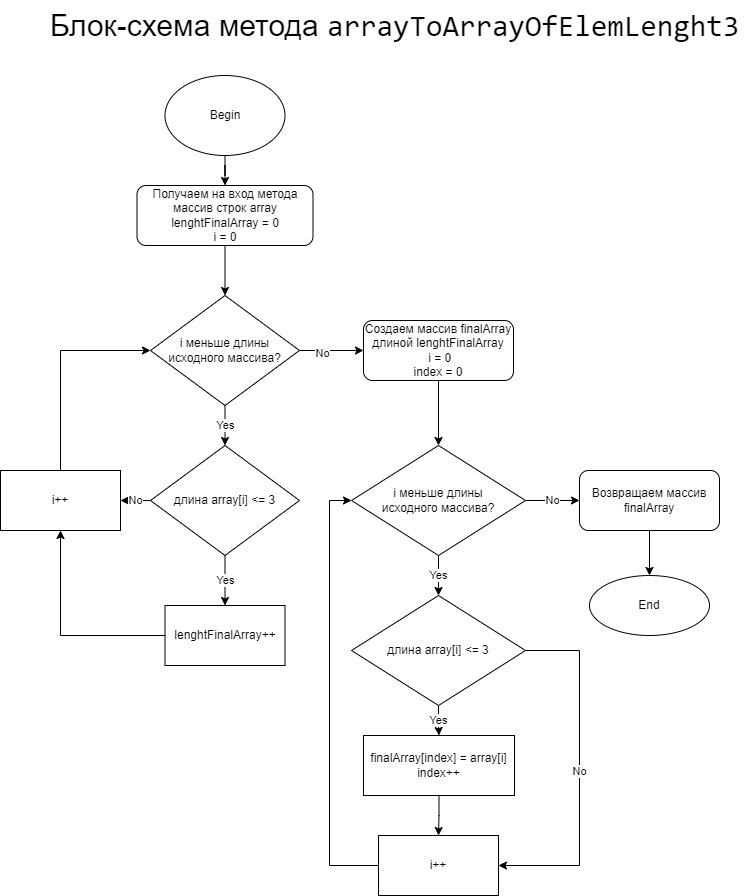

The diagram above was exported from draw.io. Its source (the exported page's mxGraphModel, read from the mxfile embedded in the PNG):
<mxGraphModel dx="1490" dy="975" grid="1" gridSize="10" guides="1" tooltips="1" connect="1" arrows="1" fold="1" page="1" pageScale="1" pageWidth="827" pageHeight="1169" math="0" shadow="0">
  <root>
    <mxCell id="WIyWlLk6GJQsqaUBKTNV-0" />
    <mxCell id="WIyWlLk6GJQsqaUBKTNV-1" parent="WIyWlLk6GJQsqaUBKTNV-0" />
    <mxCell id="IhE9WHVRxgcxgIRl5Unc-3" style="edgeStyle=orthogonalEdgeStyle;rounded=0;orthogonalLoop=1;jettySize=auto;html=1;" edge="1" parent="WIyWlLk6GJQsqaUBKTNV-1" source="IhE9WHVRxgcxgIRl5Unc-0" target="IhE9WHVRxgcxgIRl5Unc-2">
      <mxGeometry relative="1" as="geometry" />
    </mxCell>
    <mxCell id="IhE9WHVRxgcxgIRl5Unc-0" value="Begin" style="ellipse;whiteSpace=wrap;html=1;" vertex="1" parent="WIyWlLk6GJQsqaUBKTNV-1">
      <mxGeometry x="205.5" y="100" width="120" height="80" as="geometry" />
    </mxCell>
    <mxCell id="IhE9WHVRxgcxgIRl5Unc-13" style="edgeStyle=orthogonalEdgeStyle;rounded=0;orthogonalLoop=1;jettySize=auto;html=1;exitX=0.5;exitY=1;exitDx=0;exitDy=0;entryX=0.5;entryY=0;entryDx=0;entryDy=0;" edge="1" parent="WIyWlLk6GJQsqaUBKTNV-1" source="IhE9WHVRxgcxgIRl5Unc-2" target="IhE9WHVRxgcxgIRl5Unc-4">
      <mxGeometry relative="1" as="geometry" />
    </mxCell>
    <mxCell id="IhE9WHVRxgcxgIRl5Unc-2" value="Получаем на вход метода массив строк array&lt;br&gt;lenghtFinalArray = 0&lt;br&gt;i = 0" style="rounded=1;whiteSpace=wrap;html=1;" vertex="1" parent="WIyWlLk6GJQsqaUBKTNV-1">
      <mxGeometry x="177.5" y="210" width="176" height="60" as="geometry" />
    </mxCell>
    <mxCell id="IhE9WHVRxgcxgIRl5Unc-6" value="Yes" style="edgeStyle=orthogonalEdgeStyle;rounded=0;orthogonalLoop=1;jettySize=auto;html=1;entryX=0.5;entryY=0;entryDx=0;entryDy=0;exitX=0.5;exitY=1;exitDx=0;exitDy=0;" edge="1" parent="WIyWlLk6GJQsqaUBKTNV-1" source="IhE9WHVRxgcxgIRl5Unc-4" target="IhE9WHVRxgcxgIRl5Unc-5">
      <mxGeometry relative="1" as="geometry">
        <Array as="points">
          <mxPoint x="266" y="450" />
          <mxPoint x="266" y="450" />
        </Array>
      </mxGeometry>
    </mxCell>
    <mxCell id="IhE9WHVRxgcxgIRl5Unc-15" style="edgeStyle=orthogonalEdgeStyle;rounded=0;orthogonalLoop=1;jettySize=auto;html=1;" edge="1" parent="WIyWlLk6GJQsqaUBKTNV-1" source="IhE9WHVRxgcxgIRl5Unc-4" target="IhE9WHVRxgcxgIRl5Unc-14">
      <mxGeometry relative="1" as="geometry" />
    </mxCell>
    <mxCell id="IhE9WHVRxgcxgIRl5Unc-19" value="No" style="edgeLabel;html=1;align=center;verticalAlign=middle;resizable=0;points=[];" vertex="1" connectable="0" parent="IhE9WHVRxgcxgIRl5Unc-15">
      <mxGeometry x="-0.3452" y="-2" relative="1" as="geometry">
        <mxPoint as="offset" />
      </mxGeometry>
    </mxCell>
    <mxCell id="IhE9WHVRxgcxgIRl5Unc-4" value="i меньше длины&lt;br&gt;исходного массива?" style="rhombus;whiteSpace=wrap;html=1;" vertex="1" parent="WIyWlLk6GJQsqaUBKTNV-1">
      <mxGeometry x="191" y="320" width="149" height="110" as="geometry" />
    </mxCell>
    <mxCell id="IhE9WHVRxgcxgIRl5Unc-8" value="Yes" style="edgeStyle=orthogonalEdgeStyle;rounded=0;orthogonalLoop=1;jettySize=auto;html=1;exitX=0.5;exitY=1;exitDx=0;exitDy=0;entryX=0.5;entryY=0;entryDx=0;entryDy=0;" edge="1" parent="WIyWlLk6GJQsqaUBKTNV-1" source="IhE9WHVRxgcxgIRl5Unc-5" target="IhE9WHVRxgcxgIRl5Unc-7">
      <mxGeometry relative="1" as="geometry" />
    </mxCell>
    <mxCell id="IhE9WHVRxgcxgIRl5Unc-12" value="No" style="edgeStyle=orthogonalEdgeStyle;rounded=0;orthogonalLoop=1;jettySize=auto;html=1;" edge="1" parent="WIyWlLk6GJQsqaUBKTNV-1" source="IhE9WHVRxgcxgIRl5Unc-5" target="IhE9WHVRxgcxgIRl5Unc-9">
      <mxGeometry relative="1" as="geometry" />
    </mxCell>
    <mxCell id="IhE9WHVRxgcxgIRl5Unc-5" value="длина array[i] &amp;lt;= 3" style="rhombus;whiteSpace=wrap;html=1;" vertex="1" parent="WIyWlLk6GJQsqaUBKTNV-1">
      <mxGeometry x="191" y="470" width="149" height="110" as="geometry" />
    </mxCell>
    <mxCell id="IhE9WHVRxgcxgIRl5Unc-10" style="edgeStyle=orthogonalEdgeStyle;rounded=0;orthogonalLoop=1;jettySize=auto;html=1;" edge="1" parent="WIyWlLk6GJQsqaUBKTNV-1" source="IhE9WHVRxgcxgIRl5Unc-7" target="IhE9WHVRxgcxgIRl5Unc-9">
      <mxGeometry relative="1" as="geometry" />
    </mxCell>
    <mxCell id="IhE9WHVRxgcxgIRl5Unc-7" value="lenghtFinalArray++" style="rounded=0;whiteSpace=wrap;html=1;" vertex="1" parent="WIyWlLk6GJQsqaUBKTNV-1">
      <mxGeometry x="205.5" y="630" width="120" height="60" as="geometry" />
    </mxCell>
    <mxCell id="IhE9WHVRxgcxgIRl5Unc-11" style="edgeStyle=orthogonalEdgeStyle;rounded=0;orthogonalLoop=1;jettySize=auto;html=1;exitX=0.5;exitY=0;exitDx=0;exitDy=0;entryX=0;entryY=0.5;entryDx=0;entryDy=0;" edge="1" parent="WIyWlLk6GJQsqaUBKTNV-1" source="IhE9WHVRxgcxgIRl5Unc-9" target="IhE9WHVRxgcxgIRl5Unc-4">
      <mxGeometry relative="1" as="geometry" />
    </mxCell>
    <mxCell id="IhE9WHVRxgcxgIRl5Unc-9" value="i++" style="rounded=0;whiteSpace=wrap;html=1;" vertex="1" parent="WIyWlLk6GJQsqaUBKTNV-1">
      <mxGeometry x="41" y="495" width="120" height="60" as="geometry" />
    </mxCell>
    <mxCell id="IhE9WHVRxgcxgIRl5Unc-17" value="" style="edgeStyle=orthogonalEdgeStyle;rounded=0;orthogonalLoop=1;jettySize=auto;html=1;entryX=0.5;entryY=0;entryDx=0;entryDy=0;" edge="1" parent="WIyWlLk6GJQsqaUBKTNV-1" source="IhE9WHVRxgcxgIRl5Unc-14" target="IhE9WHVRxgcxgIRl5Unc-18">
      <mxGeometry relative="1" as="geometry">
        <mxPoint x="479" y="460" as="targetPoint" />
      </mxGeometry>
    </mxCell>
    <mxCell id="IhE9WHVRxgcxgIRl5Unc-14" value="Создаем массив finalArray длиной lenghtFinalArray&lt;br&gt;&amp;nbsp;i = 0&lt;br&gt;index = 0" style="rounded=1;whiteSpace=wrap;html=1;" vertex="1" parent="WIyWlLk6GJQsqaUBKTNV-1">
      <mxGeometry x="404" y="345" width="150" height="60" as="geometry" />
    </mxCell>
    <mxCell id="IhE9WHVRxgcxgIRl5Unc-21" value="Yes" style="edgeStyle=orthogonalEdgeStyle;rounded=0;orthogonalLoop=1;jettySize=auto;html=1;entryX=0.5;entryY=0;entryDx=0;entryDy=0;" edge="1" parent="WIyWlLk6GJQsqaUBKTNV-1" source="IhE9WHVRxgcxgIRl5Unc-18" target="IhE9WHVRxgcxgIRl5Unc-20">
      <mxGeometry relative="1" as="geometry">
        <Array as="points">
          <mxPoint x="479" y="600" />
          <mxPoint x="479" y="600" />
        </Array>
      </mxGeometry>
    </mxCell>
    <mxCell id="IhE9WHVRxgcxgIRl5Unc-32" value="No" style="edgeStyle=orthogonalEdgeStyle;rounded=0;orthogonalLoop=1;jettySize=auto;html=1;entryX=0;entryY=0.5;entryDx=0;entryDy=0;" edge="1" parent="WIyWlLk6GJQsqaUBKTNV-1" source="IhE9WHVRxgcxgIRl5Unc-18" target="IhE9WHVRxgcxgIRl5Unc-31">
      <mxGeometry relative="1" as="geometry" />
    </mxCell>
    <mxCell id="IhE9WHVRxgcxgIRl5Unc-18" value="i меньше длины&lt;br&gt;исходного массива?" style="rhombus;whiteSpace=wrap;html=1;" vertex="1" parent="WIyWlLk6GJQsqaUBKTNV-1">
      <mxGeometry x="392" y="470" width="174" height="110" as="geometry" />
    </mxCell>
    <mxCell id="IhE9WHVRxgcxgIRl5Unc-25" value="Yes" style="edgeStyle=orthogonalEdgeStyle;rounded=0;orthogonalLoop=1;jettySize=auto;html=1;entryX=0.5;entryY=0;entryDx=0;entryDy=0;" edge="1" parent="WIyWlLk6GJQsqaUBKTNV-1" source="IhE9WHVRxgcxgIRl5Unc-20" target="IhE9WHVRxgcxgIRl5Unc-22">
      <mxGeometry relative="1" as="geometry" />
    </mxCell>
    <mxCell id="IhE9WHVRxgcxgIRl5Unc-29" value="No" style="edgeStyle=orthogonalEdgeStyle;rounded=0;orthogonalLoop=1;jettySize=auto;html=1;entryX=1;entryY=0.5;entryDx=0;entryDy=0;" edge="1" parent="WIyWlLk6GJQsqaUBKTNV-1" source="IhE9WHVRxgcxgIRl5Unc-20" target="IhE9WHVRxgcxgIRl5Unc-23">
      <mxGeometry relative="1" as="geometry">
        <Array as="points">
          <mxPoint x="620" y="675" />
          <mxPoint x="620" y="890" />
        </Array>
      </mxGeometry>
    </mxCell>
    <mxCell id="IhE9WHVRxgcxgIRl5Unc-20" value="длина array[i] &amp;lt;= 3" style="rhombus;whiteSpace=wrap;html=1;" vertex="1" parent="WIyWlLk6GJQsqaUBKTNV-1">
      <mxGeometry x="392" y="620" width="174" height="110" as="geometry" />
    </mxCell>
    <mxCell id="IhE9WHVRxgcxgIRl5Unc-26" style="edgeStyle=orthogonalEdgeStyle;rounded=0;orthogonalLoop=1;jettySize=auto;html=1;entryX=0.5;entryY=0;entryDx=0;entryDy=0;" edge="1" parent="WIyWlLk6GJQsqaUBKTNV-1" source="IhE9WHVRxgcxgIRl5Unc-22" target="IhE9WHVRxgcxgIRl5Unc-23">
      <mxGeometry relative="1" as="geometry" />
    </mxCell>
    <mxCell id="IhE9WHVRxgcxgIRl5Unc-22" value="finalArray[index] = array[i]&lt;br&gt;index++" style="rounded=0;whiteSpace=wrap;html=1;" vertex="1" parent="WIyWlLk6GJQsqaUBKTNV-1">
      <mxGeometry x="404" y="760" width="151" height="60" as="geometry" />
    </mxCell>
    <mxCell id="IhE9WHVRxgcxgIRl5Unc-24" style="edgeStyle=orthogonalEdgeStyle;rounded=0;orthogonalLoop=1;jettySize=auto;html=1;entryX=0;entryY=0.5;entryDx=0;entryDy=0;" edge="1" parent="WIyWlLk6GJQsqaUBKTNV-1" source="IhE9WHVRxgcxgIRl5Unc-23" target="IhE9WHVRxgcxgIRl5Unc-18">
      <mxGeometry relative="1" as="geometry">
        <Array as="points">
          <mxPoint x="370" y="890" />
          <mxPoint x="370" y="525" />
        </Array>
      </mxGeometry>
    </mxCell>
    <mxCell id="IhE9WHVRxgcxgIRl5Unc-23" value="i++" style="rounded=0;whiteSpace=wrap;html=1;" vertex="1" parent="WIyWlLk6GJQsqaUBKTNV-1">
      <mxGeometry x="419" y="860" width="120" height="60" as="geometry" />
    </mxCell>
    <mxCell id="IhE9WHVRxgcxgIRl5Unc-34" value="" style="edgeStyle=orthogonalEdgeStyle;rounded=0;orthogonalLoop=1;jettySize=auto;html=1;" edge="1" parent="WIyWlLk6GJQsqaUBKTNV-1" source="IhE9WHVRxgcxgIRl5Unc-31" target="IhE9WHVRxgcxgIRl5Unc-33">
      <mxGeometry relative="1" as="geometry" />
    </mxCell>
    <mxCell id="IhE9WHVRxgcxgIRl5Unc-31" value="Возвращаем массив&lt;br&gt;finalArray" style="rounded=1;whiteSpace=wrap;html=1;" vertex="1" parent="WIyWlLk6GJQsqaUBKTNV-1">
      <mxGeometry x="620" y="495" width="140" height="60" as="geometry" />
    </mxCell>
    <mxCell id="IhE9WHVRxgcxgIRl5Unc-33" value="End" style="ellipse;whiteSpace=wrap;html=1;rounded=1;" vertex="1" parent="WIyWlLk6GJQsqaUBKTNV-1">
      <mxGeometry x="630" y="600" width="120" height="60" as="geometry" />
    </mxCell>
    <mxCell id="IhE9WHVRxgcxgIRl5Unc-35" value="&lt;font style=&quot;font-size: 30px;&quot;&gt;Блок-схема метода&amp;nbsp;&lt;span style=&quot;font-family: Consolas, &amp;quot;Courier New&amp;quot;, monospace;&quot;&gt;arrayToArrayOfElemLenght3&lt;/span&gt;&lt;/font&gt;" style="text;html=1;align=center;verticalAlign=middle;resizable=0;points=[];autosize=1;strokeColor=none;fillColor=none;" vertex="1" parent="WIyWlLk6GJQsqaUBKTNV-1">
      <mxGeometry x="80" y="25" width="710" height="50" as="geometry" />
    </mxCell>
  </root>
</mxGraphModel>